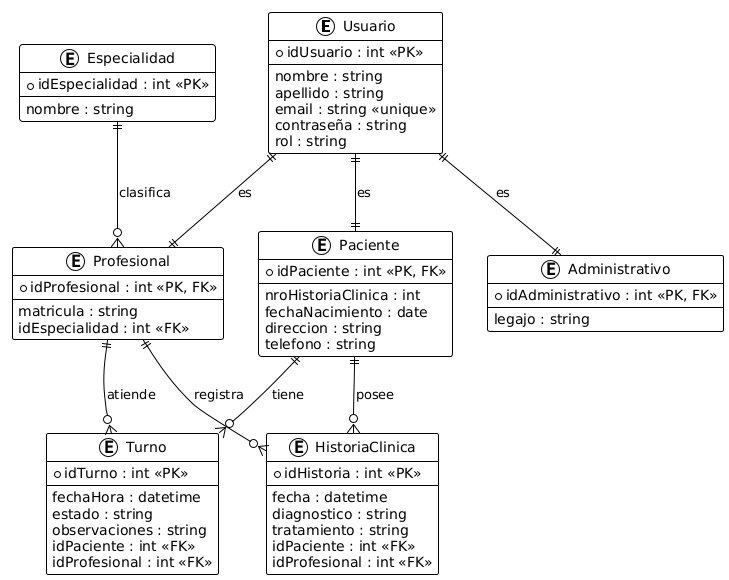

The diagram above was rendered by PlantUML. Its source (embedded in the PNG):
@startuml
!theme plain

entity "Usuario" as usuario {
  *idUsuario : int <<PK>>
  --
  nombre : string
  apellido : string
  email : string <<unique>>
  contraseña : string
  rol : string
}

entity "Paciente" as paciente {
  *idPaciente : int <<PK, FK>>
  --
  nroHistoriaClinica : int
  fechaNacimiento : date
  direccion : string
  telefono : string
}

entity "Profesional" as profesional {
  *idProfesional : int <<PK, FK>>
  --
  matricula : string
  idEspecialidad : int <<FK>>
}

entity "Administrativo" as administrativo {
  *idAdministrativo : int <<PK, FK>>
  --
  legajo : string
}

entity "Turno" as turno {
  *idTurno : int <<PK>>
  --
  fechaHora : datetime
  estado : string
  observaciones : string
  idPaciente : int <<FK>>
  idProfesional : int <<FK>>
}

entity "HistoriaClinica" as historia {
  *idHistoria : int <<PK>>
  --
  fecha : datetime
  diagnostico : string
  tratamiento : string
  idPaciente : int <<FK>>
  idProfesional : int <<FK>>
}

entity "Especialidad" as especialidad {
  *idEspecialidad : int <<PK>>
  --
  nombre : string
}

' Relaciones de herencia (1 a 1 con Usuario)
usuario ||--|| paciente : "es"
usuario ||--|| profesional : "es"
usuario ||--|| administrativo : "es"

' Relaciones con Turno
paciente ||--o{ turno : "tiene"
profesional ||--o{ turno : "atiende"

' Relaciones con Historia Clínica
paciente ||--o{ historia : "posee"
profesional ||--o{ historia : "registra"

' Relación Profesional - Especialidad
especialidad ||--o{ profesional : "clasifica"
@enduml